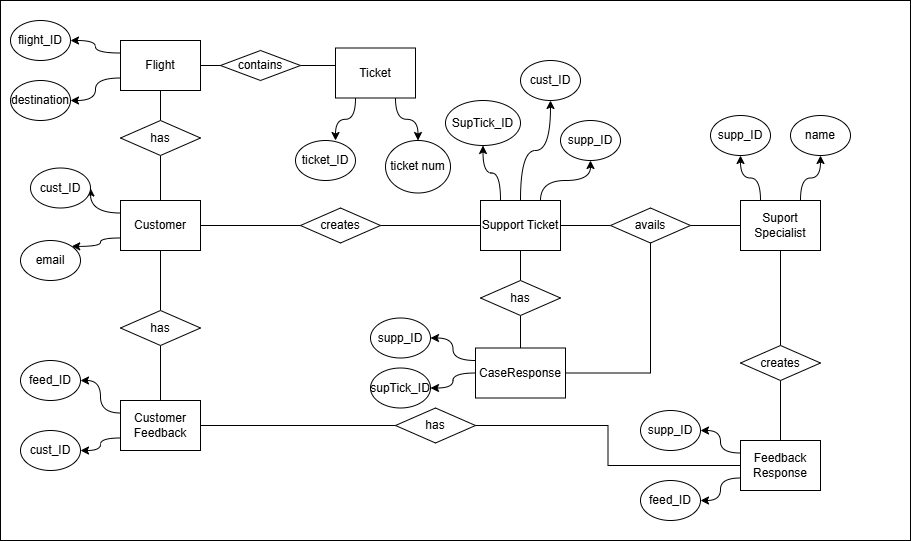

The diagram above was exported from draw.io. Its source (the exported page's mxGraphModel, read from the mxfile embedded in the PNG):
<mxGraphModel dx="1771" dy="563" grid="1" gridSize="10" guides="1" tooltips="1" connect="1" arrows="1" fold="1" page="1" pageScale="1" pageWidth="827" pageHeight="1169" math="0" shadow="0">
  <root>
    <mxCell id="WIyWlLk6GJQsqaUBKTNV-0" />
    <mxCell id="WIyWlLk6GJQsqaUBKTNV-1" parent="WIyWlLk6GJQsqaUBKTNV-0" />
    <mxCell id="fo5ynQoH7wfBx2TTpmKp-92" value="" style="rounded=0;whiteSpace=wrap;html=1;" vertex="1" parent="WIyWlLk6GJQsqaUBKTNV-1">
      <mxGeometry x="-80" width="910" height="540" as="geometry" />
    </mxCell>
    <mxCell id="fo5ynQoH7wfBx2TTpmKp-19" value="" style="edgeStyle=orthogonalEdgeStyle;rounded=0;orthogonalLoop=1;jettySize=auto;html=1;endArrow=none;startFill=0;" edge="1" parent="WIyWlLk6GJQsqaUBKTNV-1" source="fo5ynQoH7wfBx2TTpmKp-0" target="fo5ynQoH7wfBx2TTpmKp-18">
      <mxGeometry relative="1" as="geometry" />
    </mxCell>
    <mxCell id="fo5ynQoH7wfBx2TTpmKp-24" style="edgeStyle=orthogonalEdgeStyle;rounded=0;orthogonalLoop=1;jettySize=auto;html=1;exitX=0.5;exitY=1;exitDx=0;exitDy=0;entryX=0.5;entryY=0;entryDx=0;entryDy=0;endArrow=none;startFill=0;" edge="1" parent="WIyWlLk6GJQsqaUBKTNV-1" source="fo5ynQoH7wfBx2TTpmKp-0" target="fo5ynQoH7wfBx2TTpmKp-23">
      <mxGeometry relative="1" as="geometry" />
    </mxCell>
    <mxCell id="fo5ynQoH7wfBx2TTpmKp-31" style="edgeStyle=orthogonalEdgeStyle;rounded=0;orthogonalLoop=1;jettySize=auto;html=1;exitX=0.5;exitY=0;exitDx=0;exitDy=0;entryX=0.5;entryY=1;entryDx=0;entryDy=0;endArrow=none;startFill=0;" edge="1" parent="WIyWlLk6GJQsqaUBKTNV-1" source="fo5ynQoH7wfBx2TTpmKp-0" target="fo5ynQoH7wfBx2TTpmKp-30">
      <mxGeometry relative="1" as="geometry" />
    </mxCell>
    <mxCell id="fo5ynQoH7wfBx2TTpmKp-71" style="edgeStyle=orthogonalEdgeStyle;rounded=0;orthogonalLoop=1;jettySize=auto;html=1;exitX=0;exitY=0.25;exitDx=0;exitDy=0;entryX=1;entryY=0.5;entryDx=0;entryDy=0;curved=1;" edge="1" parent="WIyWlLk6GJQsqaUBKTNV-1" source="fo5ynQoH7wfBx2TTpmKp-0" target="fo5ynQoH7wfBx2TTpmKp-55">
      <mxGeometry relative="1" as="geometry" />
    </mxCell>
    <mxCell id="fo5ynQoH7wfBx2TTpmKp-72" style="edgeStyle=orthogonalEdgeStyle;rounded=0;orthogonalLoop=1;jettySize=auto;html=1;exitX=0;exitY=0.75;exitDx=0;exitDy=0;entryX=1;entryY=0;entryDx=0;entryDy=0;curved=1;" edge="1" parent="WIyWlLk6GJQsqaUBKTNV-1" source="fo5ynQoH7wfBx2TTpmKp-0" target="fo5ynQoH7wfBx2TTpmKp-58">
      <mxGeometry relative="1" as="geometry" />
    </mxCell>
    <mxCell id="fo5ynQoH7wfBx2TTpmKp-0" value="Customer" style="rounded=0;whiteSpace=wrap;html=1;" vertex="1" parent="WIyWlLk6GJQsqaUBKTNV-1">
      <mxGeometry x="40" y="200" width="80" height="50" as="geometry" />
    </mxCell>
    <mxCell id="fo5ynQoH7wfBx2TTpmKp-78" style="edgeStyle=orthogonalEdgeStyle;rounded=0;orthogonalLoop=1;jettySize=auto;html=1;exitX=0;exitY=0.25;exitDx=0;exitDy=0;entryX=1;entryY=0.5;entryDx=0;entryDy=0;curved=1;" edge="1" parent="WIyWlLk6GJQsqaUBKTNV-1" source="fo5ynQoH7wfBx2TTpmKp-1" target="fo5ynQoH7wfBx2TTpmKp-63">
      <mxGeometry relative="1" as="geometry" />
    </mxCell>
    <mxCell id="fo5ynQoH7wfBx2TTpmKp-79" style="edgeStyle=orthogonalEdgeStyle;rounded=0;orthogonalLoop=1;jettySize=auto;html=1;exitX=0;exitY=0.75;exitDx=0;exitDy=0;entryX=1;entryY=0.5;entryDx=0;entryDy=0;curved=1;" edge="1" parent="WIyWlLk6GJQsqaUBKTNV-1" source="fo5ynQoH7wfBx2TTpmKp-1" target="fo5ynQoH7wfBx2TTpmKp-64">
      <mxGeometry relative="1" as="geometry" />
    </mxCell>
    <mxCell id="fo5ynQoH7wfBx2TTpmKp-1" value="Customer Feedback" style="rounded=0;whiteSpace=wrap;html=1;" vertex="1" parent="WIyWlLk6GJQsqaUBKTNV-1">
      <mxGeometry x="40" y="400" width="80" height="50" as="geometry" />
    </mxCell>
    <mxCell id="fo5ynQoH7wfBx2TTpmKp-69" style="edgeStyle=orthogonalEdgeStyle;rounded=0;orthogonalLoop=1;jettySize=auto;html=1;exitX=0;exitY=0.25;exitDx=0;exitDy=0;entryX=1;entryY=0.5;entryDx=0;entryDy=0;curved=1;" edge="1" parent="WIyWlLk6GJQsqaUBKTNV-1" source="fo5ynQoH7wfBx2TTpmKp-2" target="fo5ynQoH7wfBx2TTpmKp-60">
      <mxGeometry relative="1" as="geometry" />
    </mxCell>
    <mxCell id="fo5ynQoH7wfBx2TTpmKp-70" style="edgeStyle=orthogonalEdgeStyle;rounded=0;orthogonalLoop=1;jettySize=auto;html=1;exitX=0;exitY=0.75;exitDx=0;exitDy=0;entryX=1;entryY=0.5;entryDx=0;entryDy=0;curved=1;" edge="1" parent="WIyWlLk6GJQsqaUBKTNV-1" source="fo5ynQoH7wfBx2TTpmKp-2" target="fo5ynQoH7wfBx2TTpmKp-59">
      <mxGeometry relative="1" as="geometry" />
    </mxCell>
    <mxCell id="fo5ynQoH7wfBx2TTpmKp-2" value="Flight" style="rounded=0;whiteSpace=wrap;html=1;" vertex="1" parent="WIyWlLk6GJQsqaUBKTNV-1">
      <mxGeometry x="40" y="40" width="80" height="50" as="geometry" />
    </mxCell>
    <mxCell id="fo5ynQoH7wfBx2TTpmKp-75" style="edgeStyle=orthogonalEdgeStyle;rounded=0;orthogonalLoop=1;jettySize=auto;html=1;exitX=0.75;exitY=1;exitDx=0;exitDy=0;entryX=0.5;entryY=0;entryDx=0;entryDy=0;curved=1;" edge="1" parent="WIyWlLk6GJQsqaUBKTNV-1" source="fo5ynQoH7wfBx2TTpmKp-3" target="fo5ynQoH7wfBx2TTpmKp-62">
      <mxGeometry relative="1" as="geometry" />
    </mxCell>
    <mxCell id="fo5ynQoH7wfBx2TTpmKp-3" value="Ticket" style="rounded=0;whiteSpace=wrap;html=1;" vertex="1" parent="WIyWlLk6GJQsqaUBKTNV-1">
      <mxGeometry x="255" y="47.5" width="80" height="50" as="geometry" />
    </mxCell>
    <mxCell id="fo5ynQoH7wfBx2TTpmKp-27" style="edgeStyle=orthogonalEdgeStyle;rounded=0;orthogonalLoop=1;jettySize=auto;html=1;exitX=1;exitY=0.5;exitDx=0;exitDy=0;entryX=0;entryY=0.5;entryDx=0;entryDy=0;endArrow=none;startFill=0;" edge="1" parent="WIyWlLk6GJQsqaUBKTNV-1" source="fo5ynQoH7wfBx2TTpmKp-4" target="fo5ynQoH7wfBx2TTpmKp-26">
      <mxGeometry relative="1" as="geometry" />
    </mxCell>
    <mxCell id="fo5ynQoH7wfBx2TTpmKp-48" style="edgeStyle=orthogonalEdgeStyle;rounded=0;orthogonalLoop=1;jettySize=auto;html=1;exitX=0.25;exitY=0;exitDx=0;exitDy=0;entryX=0.5;entryY=1;entryDx=0;entryDy=0;curved=1;" edge="1" parent="WIyWlLk6GJQsqaUBKTNV-1" source="fo5ynQoH7wfBx2TTpmKp-4" target="fo5ynQoH7wfBx2TTpmKp-47">
      <mxGeometry relative="1" as="geometry" />
    </mxCell>
    <mxCell id="fo5ynQoH7wfBx2TTpmKp-51" style="edgeStyle=orthogonalEdgeStyle;rounded=0;orthogonalLoop=1;jettySize=auto;html=1;exitX=0.5;exitY=0;exitDx=0;exitDy=0;entryX=0.5;entryY=1;entryDx=0;entryDy=0;curved=1;" edge="1" parent="WIyWlLk6GJQsqaUBKTNV-1" source="fo5ynQoH7wfBx2TTpmKp-4" target="fo5ynQoH7wfBx2TTpmKp-49">
      <mxGeometry relative="1" as="geometry" />
    </mxCell>
    <mxCell id="fo5ynQoH7wfBx2TTpmKp-52" style="edgeStyle=orthogonalEdgeStyle;rounded=0;orthogonalLoop=1;jettySize=auto;html=1;exitX=0.75;exitY=0;exitDx=0;exitDy=0;entryX=0.5;entryY=1;entryDx=0;entryDy=0;curved=1;" edge="1" parent="WIyWlLk6GJQsqaUBKTNV-1" source="fo5ynQoH7wfBx2TTpmKp-4" target="fo5ynQoH7wfBx2TTpmKp-50">
      <mxGeometry relative="1" as="geometry" />
    </mxCell>
    <mxCell id="fo5ynQoH7wfBx2TTpmKp-4" value="Support Ticket" style="rounded=0;whiteSpace=wrap;html=1;" vertex="1" parent="WIyWlLk6GJQsqaUBKTNV-1">
      <mxGeometry x="400" y="200" width="80" height="50" as="geometry" />
    </mxCell>
    <mxCell id="fo5ynQoH7wfBx2TTpmKp-35" style="edgeStyle=orthogonalEdgeStyle;rounded=0;orthogonalLoop=1;jettySize=auto;html=1;exitX=0.5;exitY=0;exitDx=0;exitDy=0;entryX=0.5;entryY=1;entryDx=0;entryDy=0;endArrow=none;startFill=0;" edge="1" parent="WIyWlLk6GJQsqaUBKTNV-1" source="fo5ynQoH7wfBx2TTpmKp-5" target="fo5ynQoH7wfBx2TTpmKp-34">
      <mxGeometry relative="1" as="geometry">
        <mxPoint x="320" y="340" as="targetPoint" />
      </mxGeometry>
    </mxCell>
    <mxCell id="fo5ynQoH7wfBx2TTpmKp-80" style="edgeStyle=orthogonalEdgeStyle;rounded=0;orthogonalLoop=1;jettySize=auto;html=1;exitX=0;exitY=0.5;exitDx=0;exitDy=0;entryX=1;entryY=0.5;entryDx=0;entryDy=0;curved=1;" edge="1" parent="WIyWlLk6GJQsqaUBKTNV-1" source="fo5ynQoH7wfBx2TTpmKp-5" target="fo5ynQoH7wfBx2TTpmKp-66">
      <mxGeometry relative="1" as="geometry" />
    </mxCell>
    <mxCell id="fo5ynQoH7wfBx2TTpmKp-81" style="edgeStyle=orthogonalEdgeStyle;rounded=0;orthogonalLoop=1;jettySize=auto;html=1;exitX=0;exitY=0.25;exitDx=0;exitDy=0;entryX=1;entryY=0.5;entryDx=0;entryDy=0;curved=1;" edge="1" parent="WIyWlLk6GJQsqaUBKTNV-1" source="fo5ynQoH7wfBx2TTpmKp-5" target="fo5ynQoH7wfBx2TTpmKp-65">
      <mxGeometry relative="1" as="geometry" />
    </mxCell>
    <mxCell id="fo5ynQoH7wfBx2TTpmKp-82" style="edgeStyle=orthogonalEdgeStyle;rounded=0;orthogonalLoop=1;jettySize=auto;html=1;exitX=1;exitY=0.5;exitDx=0;exitDy=0;entryX=0.5;entryY=1;entryDx=0;entryDy=0;endArrow=none;startFill=0;" edge="1" parent="WIyWlLk6GJQsqaUBKTNV-1" source="fo5ynQoH7wfBx2TTpmKp-5" target="fo5ynQoH7wfBx2TTpmKp-26">
      <mxGeometry relative="1" as="geometry" />
    </mxCell>
    <mxCell id="fo5ynQoH7wfBx2TTpmKp-5" value="CaseResponse" style="rounded=0;whiteSpace=wrap;html=1;" vertex="1" parent="WIyWlLk6GJQsqaUBKTNV-1">
      <mxGeometry x="395" y="347.5" width="90" height="50" as="geometry" />
    </mxCell>
    <mxCell id="fo5ynQoH7wfBx2TTpmKp-42" style="edgeStyle=orthogonalEdgeStyle;rounded=0;orthogonalLoop=1;jettySize=auto;html=1;exitX=0.5;exitY=1;exitDx=0;exitDy=0;entryX=0.5;entryY=0;entryDx=0;entryDy=0;endArrow=none;startFill=0;" edge="1" parent="WIyWlLk6GJQsqaUBKTNV-1" source="fo5ynQoH7wfBx2TTpmKp-6" target="fo5ynQoH7wfBx2TTpmKp-41">
      <mxGeometry relative="1" as="geometry" />
    </mxCell>
    <mxCell id="fo5ynQoH7wfBx2TTpmKp-84" style="edgeStyle=orthogonalEdgeStyle;rounded=0;orthogonalLoop=1;jettySize=auto;html=1;exitX=0.25;exitY=0;exitDx=0;exitDy=0;entryX=0.5;entryY=1;entryDx=0;entryDy=0;curved=1;" edge="1" parent="WIyWlLk6GJQsqaUBKTNV-1" source="fo5ynQoH7wfBx2TTpmKp-6" target="fo5ynQoH7wfBx2TTpmKp-57">
      <mxGeometry relative="1" as="geometry" />
    </mxCell>
    <mxCell id="fo5ynQoH7wfBx2TTpmKp-85" style="edgeStyle=orthogonalEdgeStyle;rounded=0;orthogonalLoop=1;jettySize=auto;html=1;exitX=0.75;exitY=0;exitDx=0;exitDy=0;entryX=0.5;entryY=1;entryDx=0;entryDy=0;curved=1;" edge="1" parent="WIyWlLk6GJQsqaUBKTNV-1" source="fo5ynQoH7wfBx2TTpmKp-6" target="fo5ynQoH7wfBx2TTpmKp-56">
      <mxGeometry relative="1" as="geometry" />
    </mxCell>
    <mxCell id="fo5ynQoH7wfBx2TTpmKp-6" value="Suport Specialist" style="rounded=0;whiteSpace=wrap;html=1;" vertex="1" parent="WIyWlLk6GJQsqaUBKTNV-1">
      <mxGeometry x="660" y="200" width="80" height="50" as="geometry" />
    </mxCell>
    <mxCell id="fo5ynQoH7wfBx2TTpmKp-87" style="edgeStyle=orthogonalEdgeStyle;rounded=0;orthogonalLoop=1;jettySize=auto;html=1;exitX=0;exitY=0.75;exitDx=0;exitDy=0;entryX=1;entryY=0.5;entryDx=0;entryDy=0;curved=1;" edge="1" parent="WIyWlLk6GJQsqaUBKTNV-1" source="fo5ynQoH7wfBx2TTpmKp-7" target="fo5ynQoH7wfBx2TTpmKp-68">
      <mxGeometry relative="1" as="geometry" />
    </mxCell>
    <mxCell id="fo5ynQoH7wfBx2TTpmKp-88" style="edgeStyle=orthogonalEdgeStyle;rounded=0;orthogonalLoop=1;jettySize=auto;html=1;exitX=0;exitY=0.25;exitDx=0;exitDy=0;entryX=1;entryY=0.5;entryDx=0;entryDy=0;curved=1;" edge="1" parent="WIyWlLk6GJQsqaUBKTNV-1" source="fo5ynQoH7wfBx2TTpmKp-7" target="fo5ynQoH7wfBx2TTpmKp-67">
      <mxGeometry relative="1" as="geometry" />
    </mxCell>
    <mxCell id="fo5ynQoH7wfBx2TTpmKp-89" style="edgeStyle=orthogonalEdgeStyle;rounded=0;orthogonalLoop=1;jettySize=auto;html=1;exitX=0;exitY=0.5;exitDx=0;exitDy=0;entryX=1;entryY=0.5;entryDx=0;entryDy=0;endArrow=none;startFill=0;" edge="1" parent="WIyWlLk6GJQsqaUBKTNV-1" source="fo5ynQoH7wfBx2TTpmKp-90" target="fo5ynQoH7wfBx2TTpmKp-1">
      <mxGeometry relative="1" as="geometry">
        <mxPoint x="360" y="465" as="targetPoint" />
      </mxGeometry>
    </mxCell>
    <mxCell id="fo5ynQoH7wfBx2TTpmKp-7" value="Feedback&lt;div&gt;Response&lt;/div&gt;" style="rounded=0;whiteSpace=wrap;html=1;" vertex="1" parent="WIyWlLk6GJQsqaUBKTNV-1">
      <mxGeometry x="660" y="440" width="80" height="50" as="geometry" />
    </mxCell>
    <mxCell id="fo5ynQoH7wfBx2TTpmKp-77" style="edgeStyle=orthogonalEdgeStyle;rounded=0;orthogonalLoop=1;jettySize=auto;html=1;exitX=1;exitY=0.5;exitDx=0;exitDy=0;entryX=0;entryY=0.5;entryDx=0;entryDy=0;endArrow=none;startFill=0;" edge="1" parent="WIyWlLk6GJQsqaUBKTNV-1" source="fo5ynQoH7wfBx2TTpmKp-13" target="fo5ynQoH7wfBx2TTpmKp-3">
      <mxGeometry relative="1" as="geometry" />
    </mxCell>
    <mxCell id="fo5ynQoH7wfBx2TTpmKp-13" value="contains" style="rhombus;whiteSpace=wrap;html=1;" vertex="1" parent="WIyWlLk6GJQsqaUBKTNV-1">
      <mxGeometry x="140" y="50" width="80" height="30" as="geometry" />
    </mxCell>
    <mxCell id="fo5ynQoH7wfBx2TTpmKp-14" style="edgeStyle=orthogonalEdgeStyle;rounded=0;orthogonalLoop=1;jettySize=auto;html=1;exitX=1;exitY=0.5;exitDx=0;exitDy=0;entryX=0;entryY=0.5;entryDx=0;entryDy=0;endArrow=none;startFill=0;" edge="1" parent="WIyWlLk6GJQsqaUBKTNV-1" source="fo5ynQoH7wfBx2TTpmKp-2" target="fo5ynQoH7wfBx2TTpmKp-13">
      <mxGeometry relative="1" as="geometry" />
    </mxCell>
    <mxCell id="fo5ynQoH7wfBx2TTpmKp-20" style="edgeStyle=orthogonalEdgeStyle;rounded=0;orthogonalLoop=1;jettySize=auto;html=1;exitX=1;exitY=0.5;exitDx=0;exitDy=0;entryX=0;entryY=0.5;entryDx=0;entryDy=0;endArrow=none;startFill=0;" edge="1" parent="WIyWlLk6GJQsqaUBKTNV-1" source="fo5ynQoH7wfBx2TTpmKp-18" target="fo5ynQoH7wfBx2TTpmKp-4">
      <mxGeometry relative="1" as="geometry" />
    </mxCell>
    <mxCell id="fo5ynQoH7wfBx2TTpmKp-18" value="creates" style="rhombus;whiteSpace=wrap;html=1;rounded=0;" vertex="1" parent="WIyWlLk6GJQsqaUBKTNV-1">
      <mxGeometry x="220" y="207.5" width="80" height="35" as="geometry" />
    </mxCell>
    <mxCell id="fo5ynQoH7wfBx2TTpmKp-25" style="edgeStyle=orthogonalEdgeStyle;rounded=0;orthogonalLoop=1;jettySize=auto;html=1;exitX=0.5;exitY=1;exitDx=0;exitDy=0;entryX=0.5;entryY=0;entryDx=0;entryDy=0;endArrow=none;startFill=0;" edge="1" parent="WIyWlLk6GJQsqaUBKTNV-1" source="fo5ynQoH7wfBx2TTpmKp-23" target="fo5ynQoH7wfBx2TTpmKp-1">
      <mxGeometry relative="1" as="geometry" />
    </mxCell>
    <mxCell id="fo5ynQoH7wfBx2TTpmKp-23" value="has" style="rhombus;whiteSpace=wrap;html=1;rounded=0;" vertex="1" parent="WIyWlLk6GJQsqaUBKTNV-1">
      <mxGeometry x="40" y="310" width="80" height="35" as="geometry" />
    </mxCell>
    <mxCell id="fo5ynQoH7wfBx2TTpmKp-28" style="edgeStyle=orthogonalEdgeStyle;rounded=0;orthogonalLoop=1;jettySize=auto;html=1;exitX=1;exitY=0.5;exitDx=0;exitDy=0;entryX=0;entryY=0.5;entryDx=0;entryDy=0;endArrow=none;startFill=0;" edge="1" parent="WIyWlLk6GJQsqaUBKTNV-1" source="fo5ynQoH7wfBx2TTpmKp-26" target="fo5ynQoH7wfBx2TTpmKp-6">
      <mxGeometry relative="1" as="geometry" />
    </mxCell>
    <mxCell id="fo5ynQoH7wfBx2TTpmKp-26" value="avails" style="rhombus;whiteSpace=wrap;html=1;rounded=0;" vertex="1" parent="WIyWlLk6GJQsqaUBKTNV-1">
      <mxGeometry x="530" y="207.5" width="80" height="35" as="geometry" />
    </mxCell>
    <mxCell id="fo5ynQoH7wfBx2TTpmKp-32" style="edgeStyle=orthogonalEdgeStyle;rounded=0;orthogonalLoop=1;jettySize=auto;html=1;exitX=0.5;exitY=0;exitDx=0;exitDy=0;entryX=0.5;entryY=1;entryDx=0;entryDy=0;endArrow=none;startFill=0;" edge="1" parent="WIyWlLk6GJQsqaUBKTNV-1" source="fo5ynQoH7wfBx2TTpmKp-30" target="fo5ynQoH7wfBx2TTpmKp-2">
      <mxGeometry relative="1" as="geometry" />
    </mxCell>
    <mxCell id="fo5ynQoH7wfBx2TTpmKp-30" value="has" style="rhombus;whiteSpace=wrap;html=1;rounded=0;" vertex="1" parent="WIyWlLk6GJQsqaUBKTNV-1">
      <mxGeometry x="40" y="120" width="80" height="35" as="geometry" />
    </mxCell>
    <mxCell id="fo5ynQoH7wfBx2TTpmKp-36" style="edgeStyle=orthogonalEdgeStyle;rounded=0;orthogonalLoop=1;jettySize=auto;html=1;exitX=0.5;exitY=0;exitDx=0;exitDy=0;entryX=0.5;entryY=1;entryDx=0;entryDy=0;endArrow=none;startFill=0;" edge="1" parent="WIyWlLk6GJQsqaUBKTNV-1" source="fo5ynQoH7wfBx2TTpmKp-34" target="fo5ynQoH7wfBx2TTpmKp-4">
      <mxGeometry relative="1" as="geometry" />
    </mxCell>
    <mxCell id="fo5ynQoH7wfBx2TTpmKp-34" value="has" style="rhombus;whiteSpace=wrap;html=1;rounded=0;" vertex="1" parent="WIyWlLk6GJQsqaUBKTNV-1">
      <mxGeometry x="400" y="280" width="80" height="35" as="geometry" />
    </mxCell>
    <mxCell id="fo5ynQoH7wfBx2TTpmKp-44" style="edgeStyle=orthogonalEdgeStyle;rounded=0;orthogonalLoop=1;jettySize=auto;html=1;exitX=0.5;exitY=1;exitDx=0;exitDy=0;entryX=0.5;entryY=0;entryDx=0;entryDy=0;endArrow=none;startFill=0;" edge="1" parent="WIyWlLk6GJQsqaUBKTNV-1" source="fo5ynQoH7wfBx2TTpmKp-41" target="fo5ynQoH7wfBx2TTpmKp-7">
      <mxGeometry relative="1" as="geometry" />
    </mxCell>
    <mxCell id="fo5ynQoH7wfBx2TTpmKp-41" value="creates" style="rhombus;whiteSpace=wrap;html=1;rounded=0;" vertex="1" parent="WIyWlLk6GJQsqaUBKTNV-1">
      <mxGeometry x="660" y="345" width="80" height="35" as="geometry" />
    </mxCell>
    <mxCell id="fo5ynQoH7wfBx2TTpmKp-47" value="SupTick_ID" style="ellipse;whiteSpace=wrap;html=1;" vertex="1" parent="WIyWlLk6GJQsqaUBKTNV-1">
      <mxGeometry x="365" y="100" width="75" height="45" as="geometry" />
    </mxCell>
    <mxCell id="fo5ynQoH7wfBx2TTpmKp-49" value="cust_ID" style="ellipse;whiteSpace=wrap;html=1;" vertex="1" parent="WIyWlLk6GJQsqaUBKTNV-1">
      <mxGeometry x="440" y="60" width="60" height="40" as="geometry" />
    </mxCell>
    <mxCell id="fo5ynQoH7wfBx2TTpmKp-50" value="supp_ID" style="ellipse;whiteSpace=wrap;html=1;" vertex="1" parent="WIyWlLk6GJQsqaUBKTNV-1">
      <mxGeometry x="480" y="120" width="60" height="40" as="geometry" />
    </mxCell>
    <mxCell id="fo5ynQoH7wfBx2TTpmKp-55" value="cust_ID" style="ellipse;whiteSpace=wrap;html=1;" vertex="1" parent="WIyWlLk6GJQsqaUBKTNV-1">
      <mxGeometry x="-50" y="167.5" width="60" height="40" as="geometry" />
    </mxCell>
    <mxCell id="fo5ynQoH7wfBx2TTpmKp-56" value="name" style="ellipse;whiteSpace=wrap;html=1;" vertex="1" parent="WIyWlLk6GJQsqaUBKTNV-1">
      <mxGeometry x="710" y="115" width="60" height="40" as="geometry" />
    </mxCell>
    <mxCell id="fo5ynQoH7wfBx2TTpmKp-57" value="supp_ID" style="ellipse;whiteSpace=wrap;html=1;" vertex="1" parent="WIyWlLk6GJQsqaUBKTNV-1">
      <mxGeometry x="630" y="115" width="60" height="40" as="geometry" />
    </mxCell>
    <mxCell id="fo5ynQoH7wfBx2TTpmKp-58" value="email" style="ellipse;whiteSpace=wrap;html=1;" vertex="1" parent="WIyWlLk6GJQsqaUBKTNV-1">
      <mxGeometry x="-60" y="240" width="60" height="40" as="geometry" />
    </mxCell>
    <mxCell id="fo5ynQoH7wfBx2TTpmKp-59" value="destination" style="ellipse;whiteSpace=wrap;html=1;" vertex="1" parent="WIyWlLk6GJQsqaUBKTNV-1">
      <mxGeometry x="-70" y="80" width="60" height="40" as="geometry" />
    </mxCell>
    <mxCell id="fo5ynQoH7wfBx2TTpmKp-60" value="flight_ID" style="ellipse;whiteSpace=wrap;html=1;" vertex="1" parent="WIyWlLk6GJQsqaUBKTNV-1">
      <mxGeometry x="-70" y="20" width="60" height="40" as="geometry" />
    </mxCell>
    <mxCell id="fo5ynQoH7wfBx2TTpmKp-61" value="ticket_ID" style="ellipse;whiteSpace=wrap;html=1;" vertex="1" parent="WIyWlLk6GJQsqaUBKTNV-1">
      <mxGeometry x="215" y="140" width="60" height="40" as="geometry" />
    </mxCell>
    <mxCell id="fo5ynQoH7wfBx2TTpmKp-62" value="ticket num" style="ellipse;whiteSpace=wrap;html=1;" vertex="1" parent="WIyWlLk6GJQsqaUBKTNV-1">
      <mxGeometry x="305" y="140" width="65" height="52.5" as="geometry" />
    </mxCell>
    <mxCell id="fo5ynQoH7wfBx2TTpmKp-63" value="feed_ID" style="ellipse;whiteSpace=wrap;html=1;" vertex="1" parent="WIyWlLk6GJQsqaUBKTNV-1">
      <mxGeometry x="-60" y="360" width="60" height="40" as="geometry" />
    </mxCell>
    <mxCell id="fo5ynQoH7wfBx2TTpmKp-64" value="cust_ID" style="ellipse;whiteSpace=wrap;html=1;" vertex="1" parent="WIyWlLk6GJQsqaUBKTNV-1">
      <mxGeometry x="-60" y="430" width="60" height="40" as="geometry" />
    </mxCell>
    <mxCell id="fo5ynQoH7wfBx2TTpmKp-65" value="supp_ID" style="ellipse;whiteSpace=wrap;html=1;" vertex="1" parent="WIyWlLk6GJQsqaUBKTNV-1">
      <mxGeometry x="290" y="317.5" width="60" height="40" as="geometry" />
    </mxCell>
    <mxCell id="fo5ynQoH7wfBx2TTpmKp-66" value="supTick_ID" style="ellipse;whiteSpace=wrap;html=1;" vertex="1" parent="WIyWlLk6GJQsqaUBKTNV-1">
      <mxGeometry x="290" y="367.5" width="60" height="40" as="geometry" />
    </mxCell>
    <mxCell id="fo5ynQoH7wfBx2TTpmKp-67" value="supp_ID" style="ellipse;whiteSpace=wrap;html=1;" vertex="1" parent="WIyWlLk6GJQsqaUBKTNV-1">
      <mxGeometry x="560" y="410" width="60" height="40" as="geometry" />
    </mxCell>
    <mxCell id="fo5ynQoH7wfBx2TTpmKp-68" value="feed_ID" style="ellipse;whiteSpace=wrap;html=1;" vertex="1" parent="WIyWlLk6GJQsqaUBKTNV-1">
      <mxGeometry x="560" y="480" width="60" height="40" as="geometry" />
    </mxCell>
    <mxCell id="fo5ynQoH7wfBx2TTpmKp-74" style="edgeStyle=orthogonalEdgeStyle;rounded=0;orthogonalLoop=1;jettySize=auto;html=1;exitX=0.25;exitY=1;exitDx=0;exitDy=0;entryX=0.667;entryY=0;entryDx=0;entryDy=0;entryPerimeter=0;curved=1;" edge="1" parent="WIyWlLk6GJQsqaUBKTNV-1" source="fo5ynQoH7wfBx2TTpmKp-3" target="fo5ynQoH7wfBx2TTpmKp-61">
      <mxGeometry relative="1" as="geometry" />
    </mxCell>
    <mxCell id="fo5ynQoH7wfBx2TTpmKp-91" value="" style="edgeStyle=orthogonalEdgeStyle;rounded=0;orthogonalLoop=1;jettySize=auto;html=1;exitX=0;exitY=0.5;exitDx=0;exitDy=0;entryX=1;entryY=0.5;entryDx=0;entryDy=0;endArrow=none;startFill=0;" edge="1" parent="WIyWlLk6GJQsqaUBKTNV-1" source="fo5ynQoH7wfBx2TTpmKp-7" target="fo5ynQoH7wfBx2TTpmKp-90">
      <mxGeometry relative="1" as="geometry">
        <mxPoint x="120" y="425" as="targetPoint" />
        <mxPoint x="660" y="465" as="sourcePoint" />
      </mxGeometry>
    </mxCell>
    <mxCell id="fo5ynQoH7wfBx2TTpmKp-90" value="has" style="rhombus;whiteSpace=wrap;html=1;rounded=0;" vertex="1" parent="WIyWlLk6GJQsqaUBKTNV-1">
      <mxGeometry x="315" y="407.5" width="80" height="35" as="geometry" />
    </mxCell>
  </root>
</mxGraphModel>